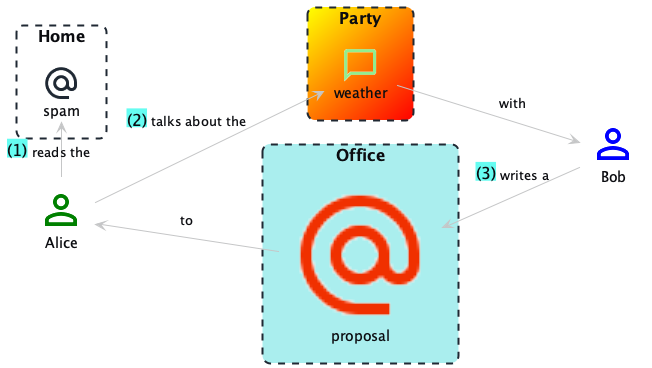

The diagram above was rendered by PlantUML. Its source (embedded in the PNG):
@startuml
!include ../../../domainStory.puml

Person(Alice, $color=green)

Boundary(Home) {
    Email(spam)
}

Person(Bob, $color=blue)

Boundary(Party, $background=yellow/red) {
    Conversation(weather, $color=lightgreen)
}

Boundary(Office, $background=#aee) {
    Email(proposal, $scale=3, $color=#f03000)
}

activity(_, Alice, reads the, spam, _, _, ->)
activity(_, Alice, talks about the, weather, with, Bob)
activity(<_, Bob, writes a, proposal, to, Alice)
@enduml